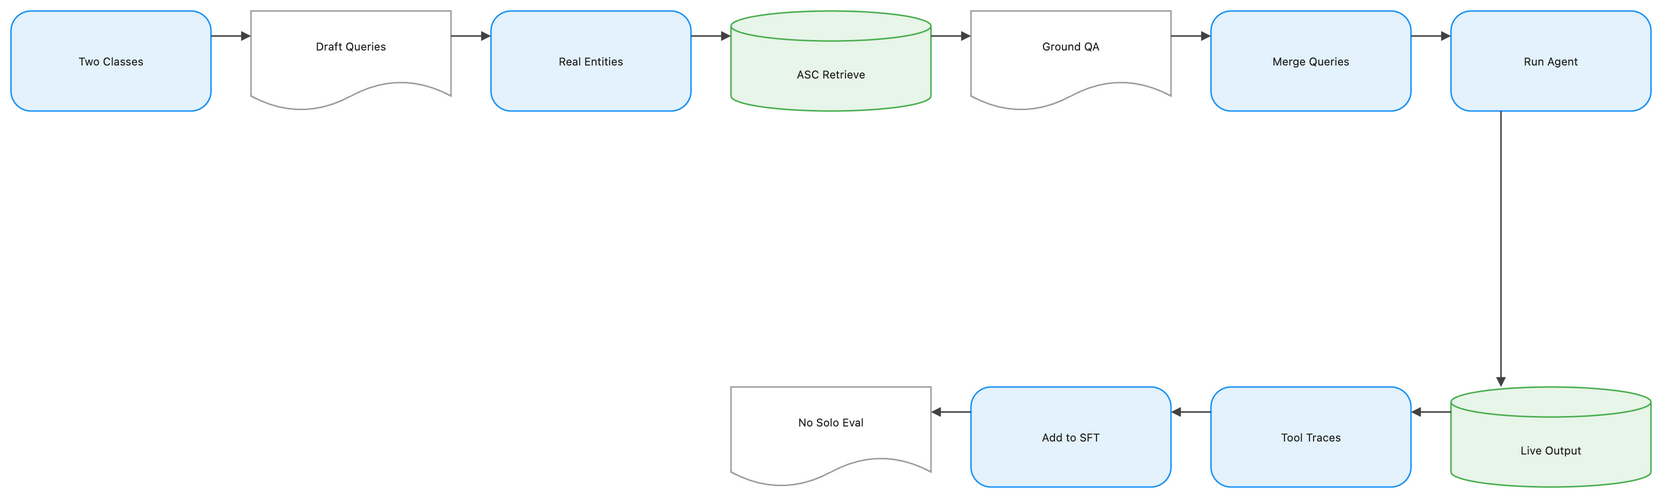

The diagram above was exported from draw.io. Its source (the exported page's mxGraphModel, read from the mxfile embedded in the PNG):
<mxGraphModel dx="1120" dy="720" grid="1" gridSize="8" guides="1" tooltips="1" connect="1" arrows="1" fold="1" page="1" pageScale="1" pageWidth="1648" pageHeight="552" math="1" background="#FFFFFF">
  <root>
    <mxCell id="0" />
    <mxCell id="1" parent="0" />
    <mxCell id="2" value="Two Classes" style="rounded=1;arcSize=20;html=1;whiteSpace=wrap;fillColor=#E3F2FD;strokeColor=#2196F3;strokeWidth=1.5;fontColor=#212121;fontSize=11;fontFamily=Inter, Roboto, system-ui, -apple-system, sans-serif;verticalAlign=middle;align=center" vertex="1" parent="1">
      <mxGeometry x="-72" y="-8" width="200" height="100" as="geometry" />
    </mxCell>
    <mxCell id="3" value="Draft Queries" style="shape=document;boundedLbl=1;html=1;whiteSpace=wrap;fillColor=#FFFFFF;strokeColor=#9E9E9E;strokeWidth=1.5;fontColor=#212121;fontSize=11;fontFamily=Inter, Roboto, system-ui, -apple-system, sans-serif;verticalAlign=middle;align=center" vertex="1" parent="1">
      <mxGeometry x="168" y="-8" width="200" height="100" as="geometry" />
    </mxCell>
    <mxCell id="4" value="Real Entities" style="rounded=1;arcSize=20;html=1;whiteSpace=wrap;fillColor=#E3F2FD;strokeColor=#2196F3;strokeWidth=1.5;fontColor=#212121;fontSize=11;fontFamily=Inter, Roboto, system-ui, -apple-system, sans-serif;verticalAlign=middle;align=center" vertex="1" parent="1">
      <mxGeometry x="408" y="-8" width="200" height="100" as="geometry" />
    </mxCell>
    <mxCell id="5" value="ASC Retrieve" style="shape=cylinder3;boundedLbl=1;backgroundOutline=1;size=15;html=1;whiteSpace=wrap;fillColor=#E8F5E9;strokeColor=#4CAF50;strokeWidth=1.5;fontColor=#212121;fontSize=11;fontFamily=Inter, Roboto, system-ui, -apple-system, sans-serif;verticalAlign=middle;align=center" vertex="1" parent="1">
      <mxGeometry x="648" y="-8" width="200" height="100" as="geometry" />
    </mxCell>
    <mxCell id="6" value="Ground QA" style="shape=document;boundedLbl=1;html=1;whiteSpace=wrap;fillColor=#FFFFFF;strokeColor=#9E9E9E;strokeWidth=1.5;fontColor=#212121;fontSize=11;fontFamily=Inter, Roboto, system-ui, -apple-system, sans-serif;verticalAlign=middle;align=center" vertex="1" parent="1">
      <mxGeometry x="888" y="-8" width="200" height="100" as="geometry" />
    </mxCell>
    <mxCell id="7" value="Merge Queries" style="rounded=1;arcSize=20;html=1;whiteSpace=wrap;fillColor=#E3F2FD;strokeColor=#2196F3;strokeWidth=1.5;fontColor=#212121;fontSize=11;fontFamily=Inter, Roboto, system-ui, -apple-system, sans-serif;verticalAlign=middle;align=center" vertex="1" parent="1">
      <mxGeometry x="1128" y="-8" width="200" height="100" as="geometry" />
    </mxCell>
    <mxCell id="8" value="Run Agent" style="rounded=1;arcSize=20;html=1;whiteSpace=wrap;fillColor=#E3F2FD;strokeColor=#2196F3;strokeWidth=1.5;fontColor=#212121;fontSize=11;fontFamily=Inter, Roboto, system-ui, -apple-system, sans-serif;verticalAlign=middle;align=center" vertex="1" parent="1">
      <mxGeometry x="1368" y="-8" width="200" height="100" as="geometry" />
    </mxCell>
    <mxCell id="9" value="Live Output" style="shape=cylinder3;boundedLbl=1;backgroundOutline=1;size=15;html=1;whiteSpace=wrap;fillColor=#E8F5E9;strokeColor=#4CAF50;strokeWidth=1.5;fontColor=#212121;fontSize=11;fontFamily=Inter, Roboto, system-ui, -apple-system, sans-serif;verticalAlign=middle;align=center" vertex="1" parent="1">
      <mxGeometry x="1368" y="368" width="200" height="100" as="geometry" />
    </mxCell>
    <mxCell id="10" value="Tool Traces" style="rounded=1;arcSize=20;html=1;whiteSpace=wrap;fillColor=#E3F2FD;strokeColor=#2196F3;strokeWidth=1.5;fontColor=#212121;fontSize=11;fontFamily=Inter, Roboto, system-ui, -apple-system, sans-serif;verticalAlign=middle;align=center" vertex="1" parent="1">
      <mxGeometry x="1128" y="368" width="200" height="100" as="geometry" />
    </mxCell>
    <mxCell id="11" value="Add to SFT" style="rounded=1;arcSize=20;html=1;whiteSpace=wrap;fillColor=#E3F2FD;strokeColor=#2196F3;strokeWidth=1.5;fontColor=#212121;fontSize=11;fontFamily=Inter, Roboto, system-ui, -apple-system, sans-serif;verticalAlign=middle;align=center" vertex="1" parent="1">
      <mxGeometry x="888" y="368" width="200" height="100" as="geometry" />
    </mxCell>
    <mxCell id="12" value="No Solo Eval" style="shape=document;boundedLbl=1;html=1;whiteSpace=wrap;fillColor=#FFFFFF;strokeColor=#9E9E9E;strokeWidth=1.5;fontColor=#212121;fontSize=11;fontFamily=Inter, Roboto, system-ui, -apple-system, sans-serif;verticalAlign=middle;align=center" vertex="1" parent="1">
      <mxGeometry x="648" y="368" width="200" height="100" as="geometry" />
    </mxCell>
    <mxCell id="13" value="" style="edgeStyle=orthogonalEdgeStyle;rounded=0;orthogonalLoop=1;jettySize=auto;html=1;strokeColor=#424242;strokeWidth=1.5;endArrow=block;endFill=1;exitX=1;exitY=0.25;exitDx=0;exitDy=0;entryX=0;entryY=0.25;entryDx=0;entryDy=0;jumpStyle=arc;jumpSize=8" edge="1" parent="1" source="2" target="3">
      <mxGeometry relative="1" as="geometry" />
    </mxCell>
    <mxCell id="14" value="" style="edgeStyle=orthogonalEdgeStyle;rounded=0;orthogonalLoop=1;jettySize=auto;html=1;strokeColor=#424242;strokeWidth=1.5;endArrow=block;endFill=1;exitX=1;exitY=0.25;exitDx=0;exitDy=0;entryX=0;entryY=0.25;entryDx=0;entryDy=0;jumpStyle=arc;jumpSize=8" edge="1" parent="1" source="3" target="4">
      <mxGeometry relative="1" as="geometry" />
    </mxCell>
    <mxCell id="15" value="" style="edgeStyle=orthogonalEdgeStyle;rounded=0;orthogonalLoop=1;jettySize=auto;html=1;strokeColor=#424242;strokeWidth=1.5;endArrow=block;endFill=1;exitX=1;exitY=0.25;exitDx=0;exitDy=0;entryX=0;entryY=0.25;entryDx=0;entryDy=0;jumpStyle=arc;jumpSize=8" edge="1" parent="1" source="4" target="5">
      <mxGeometry relative="1" as="geometry" />
    </mxCell>
    <mxCell id="16" value="" style="edgeStyle=orthogonalEdgeStyle;rounded=0;orthogonalLoop=1;jettySize=auto;html=1;strokeColor=#424242;strokeWidth=1.5;endArrow=block;endFill=1;exitX=1;exitY=0.25;exitDx=0;exitDy=0;entryX=0;entryY=0.25;entryDx=0;entryDy=0;jumpStyle=arc;jumpSize=8" edge="1" parent="1" source="5" target="6">
      <mxGeometry relative="1" as="geometry" />
    </mxCell>
    <mxCell id="17" value="" style="edgeStyle=orthogonalEdgeStyle;rounded=0;orthogonalLoop=1;jettySize=auto;html=1;strokeColor=#424242;strokeWidth=1.5;endArrow=block;endFill=1;exitX=1;exitY=0.25;exitDx=0;exitDy=0;entryX=0;entryY=0.25;entryDx=0;entryDy=0;jumpStyle=arc;jumpSize=8" edge="1" parent="1" source="6" target="7">
      <mxGeometry relative="1" as="geometry" />
    </mxCell>
    <mxCell id="18" value="" style="edgeStyle=orthogonalEdgeStyle;rounded=0;orthogonalLoop=1;jettySize=auto;html=1;strokeColor=#424242;strokeWidth=1.5;endArrow=block;endFill=1;exitX=1;exitY=0.25;exitDx=0;exitDy=0;entryX=0;entryY=0.25;entryDx=0;entryDy=0;jumpStyle=arc;jumpSize=8" edge="1" parent="1" source="7" target="8">
      <mxGeometry relative="1" as="geometry" />
    </mxCell>
    <mxCell id="19" value="" style="edgeStyle=orthogonalEdgeStyle;rounded=0;orthogonalLoop=1;jettySize=auto;html=1;strokeColor=#424242;strokeWidth=1.5;endArrow=block;endFill=1;exitX=0.25;exitY=1;exitDx=0;exitDy=0;entryX=0.25;entryY=0;entryDx=0;entryDy=0;jumpStyle=arc;jumpSize=8" edge="1" parent="1" source="8" target="9">
      <mxGeometry relative="1" as="geometry" />
    </mxCell>
    <mxCell id="20" value="" style="edgeStyle=orthogonalEdgeStyle;rounded=0;orthogonalLoop=1;jettySize=auto;html=1;strokeColor=#424242;strokeWidth=1.5;endArrow=block;endFill=1;exitX=0;exitY=0.25;exitDx=0;exitDy=0;entryX=1;entryY=0.25;entryDx=0;entryDy=0;jumpStyle=arc;jumpSize=8" edge="1" parent="1" source="9" target="10">
      <mxGeometry relative="1" as="geometry" />
    </mxCell>
    <mxCell id="21" value="" style="edgeStyle=orthogonalEdgeStyle;rounded=0;orthogonalLoop=1;jettySize=auto;html=1;strokeColor=#424242;strokeWidth=1.5;endArrow=block;endFill=1;exitX=0;exitY=0.25;exitDx=0;exitDy=0;entryX=1;entryY=0.25;entryDx=0;entryDy=0;jumpStyle=arc;jumpSize=8" edge="1" parent="1" source="10" target="11">
      <mxGeometry relative="1" as="geometry" />
    </mxCell>
    <mxCell id="22" value="" style="edgeStyle=orthogonalEdgeStyle;rounded=0;orthogonalLoop=1;jettySize=auto;html=1;strokeColor=#424242;strokeWidth=1.5;endArrow=block;endFill=1;exitX=0;exitY=0.25;exitDx=0;exitDy=0;entryX=1;entryY=0.25;entryDx=0;entryDy=0;jumpStyle=arc;jumpSize=8" edge="1" parent="1" source="11" target="12">
      <mxGeometry relative="1" as="geometry" />
    </mxCell>
  </root>
</mxGraphModel>